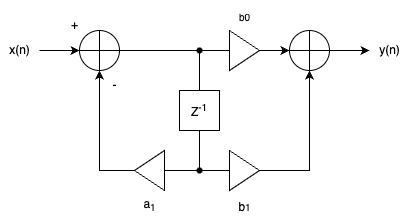

The diagram above was exported from draw.io. Its source (the exported page's mxGraphModel, read from the mxfile embedded in the PNG):
<mxGraphModel dx="781" dy="797" grid="1" gridSize="10" guides="1" tooltips="1" connect="1" arrows="1" fold="1" page="1" pageScale="1" pageWidth="827" pageHeight="1169" math="0" shadow="0">
  <root>
    <mxCell id="0" />
    <mxCell id="1" parent="0" />
    <mxCell id="nM12FVSYjnpfMN4F3j4S-1" value="x(n)" style="text;html=1;align=center;verticalAlign=middle;resizable=0;points=[];autosize=1;strokeColor=none;fillColor=none;" vertex="1" parent="1">
      <mxGeometry x="120" y="185" width="40" height="30" as="geometry" />
    </mxCell>
    <mxCell id="nM12FVSYjnpfMN4F3j4S-2" value="" style="endArrow=classic;html=1;rounded=0;" edge="1" parent="1">
      <mxGeometry width="50" height="50" relative="1" as="geometry">
        <mxPoint x="160" y="200" as="sourcePoint" />
        <mxPoint x="200" y="200" as="targetPoint" />
      </mxGeometry>
    </mxCell>
    <mxCell id="nM12FVSYjnpfMN4F3j4S-3" value="" style="verticalLabelPosition=bottom;verticalAlign=top;html=1;shape=mxgraph.flowchart.or;rotation=-135;" vertex="1" parent="1">
      <mxGeometry x="200" y="180" width="40" height="40" as="geometry" />
    </mxCell>
    <mxCell id="nM12FVSYjnpfMN4F3j4S-5" value="" style="endArrow=classic;html=1;rounded=0;entryX=0.145;entryY=0.145;entryDx=0;entryDy=0;entryPerimeter=0;" edge="1" parent="1" target="nM12FVSYjnpfMN4F3j4S-3">
      <mxGeometry width="50" height="50" relative="1" as="geometry">
        <mxPoint x="280" y="320" as="sourcePoint" />
        <mxPoint x="440" y="240" as="targetPoint" />
        <Array as="points">
          <mxPoint x="220" y="320" />
        </Array>
      </mxGeometry>
    </mxCell>
    <mxCell id="nM12FVSYjnpfMN4F3j4S-6" value="" style="triangle;whiteSpace=wrap;html=1;rotation=-180;" vertex="1" parent="1">
      <mxGeometry x="255" y="300" width="30" height="40" as="geometry" />
    </mxCell>
    <mxCell id="nM12FVSYjnpfMN4F3j4S-7" value="a&lt;sub&gt;1&lt;/sub&gt;" style="text;html=1;align=center;verticalAlign=middle;resizable=0;points=[];autosize=1;strokeColor=none;fillColor=none;" vertex="1" parent="1">
      <mxGeometry x="250" y="340" width="40" height="30" as="geometry" />
    </mxCell>
    <mxCell id="nM12FVSYjnpfMN4F3j4S-8" value="Z&lt;sup&gt;-1&lt;/sup&gt;" style="whiteSpace=wrap;html=1;aspect=fixed;" vertex="1" parent="1">
      <mxGeometry x="300" y="240" width="40" height="40" as="geometry" />
    </mxCell>
    <mxCell id="nM12FVSYjnpfMN4F3j4S-9" value="" style="triangle;whiteSpace=wrap;html=1;rotation=0;" vertex="1" parent="1">
      <mxGeometry x="350" y="180" width="30" height="40" as="geometry" />
    </mxCell>
    <mxCell id="nM12FVSYjnpfMN4F3j4S-10" value="" style="verticalLabelPosition=bottom;verticalAlign=top;html=1;shape=mxgraph.flowchart.or;rotation=-135;" vertex="1" parent="1">
      <mxGeometry x="410" y="180" width="40" height="40" as="geometry" />
    </mxCell>
    <mxCell id="nM12FVSYjnpfMN4F3j4S-11" value="" style="endArrow=classic;html=1;rounded=0;exitX=1;exitY=0.5;exitDx=0;exitDy=0;entryX=0.855;entryY=0.145;entryDx=0;entryDy=0;entryPerimeter=0;" edge="1" parent="1" source="nM12FVSYjnpfMN4F3j4S-9" target="nM12FVSYjnpfMN4F3j4S-10">
      <mxGeometry width="50" height="50" relative="1" as="geometry">
        <mxPoint x="290" y="290" as="sourcePoint" />
        <mxPoint x="340" y="240" as="targetPoint" />
      </mxGeometry>
    </mxCell>
    <mxCell id="nM12FVSYjnpfMN4F3j4S-12" value="" style="endArrow=classic;html=1;rounded=0;exitX=0.145;exitY=0.855;exitDx=0;exitDy=0;exitPerimeter=0;" edge="1" parent="1" source="nM12FVSYjnpfMN4F3j4S-10">
      <mxGeometry width="50" height="50" relative="1" as="geometry">
        <mxPoint x="280" y="290" as="sourcePoint" />
        <mxPoint x="490" y="200" as="targetPoint" />
      </mxGeometry>
    </mxCell>
    <mxCell id="nM12FVSYjnpfMN4F3j4S-13" value="y(n)" style="text;html=1;align=center;verticalAlign=middle;resizable=0;points=[];autosize=1;strokeColor=none;fillColor=none;" vertex="1" parent="1">
      <mxGeometry x="490" y="185" width="40" height="30" as="geometry" />
    </mxCell>
    <mxCell id="nM12FVSYjnpfMN4F3j4S-14" value="" style="endArrow=none;html=1;rounded=0;exitDx=0;exitDy=0;exitPerimeter=0;entryX=0;entryY=0.5;entryDx=0;entryDy=0;" edge="1" parent="1" source="nM12FVSYjnpfMN4F3j4S-20" target="nM12FVSYjnpfMN4F3j4S-9">
      <mxGeometry width="50" height="50" relative="1" as="geometry">
        <mxPoint x="340" y="290" as="sourcePoint" />
        <mxPoint x="390" y="240" as="targetPoint" />
      </mxGeometry>
    </mxCell>
    <mxCell id="nM12FVSYjnpfMN4F3j4S-15" value="" style="triangle;whiteSpace=wrap;html=1;rotation=0;" vertex="1" parent="1">
      <mxGeometry x="350" y="300" width="30" height="40" as="geometry" />
    </mxCell>
    <mxCell id="nM12FVSYjnpfMN4F3j4S-16" value="" style="endArrow=none;html=1;rounded=0;exitDx=0;exitDy=0;entryX=0;entryY=0.5;entryDx=0;entryDy=0;" edge="1" parent="1" source="nM12FVSYjnpfMN4F3j4S-17" target="nM12FVSYjnpfMN4F3j4S-15">
      <mxGeometry width="50" height="50" relative="1" as="geometry">
        <mxPoint x="270" y="280" as="sourcePoint" />
        <mxPoint x="320" y="230" as="targetPoint" />
      </mxGeometry>
    </mxCell>
    <mxCell id="nM12FVSYjnpfMN4F3j4S-19" value="" style="endArrow=none;html=1;rounded=0;exitX=0;exitY=0.5;exitDx=0;exitDy=0;entryDx=0;entryDy=0;" edge="1" parent="1" source="nM12FVSYjnpfMN4F3j4S-6" target="nM12FVSYjnpfMN4F3j4S-17">
      <mxGeometry width="50" height="50" relative="1" as="geometry">
        <mxPoint x="285" y="320" as="sourcePoint" />
        <mxPoint x="425" y="320" as="targetPoint" />
      </mxGeometry>
    </mxCell>
    <mxCell id="nM12FVSYjnpfMN4F3j4S-17" value="" style="shape=waypoint;sketch=0;size=6;pointerEvents=1;points=[];fillColor=default;resizable=0;rotatable=0;perimeter=centerPerimeter;snapToPoint=1;" vertex="1" parent="1">
      <mxGeometry x="310" y="310" width="20" height="20" as="geometry" />
    </mxCell>
    <mxCell id="nM12FVSYjnpfMN4F3j4S-21" value="" style="endArrow=none;html=1;rounded=0;exitX=0.145;exitY=0.855;exitDx=0;exitDy=0;exitPerimeter=0;entryDx=0;entryDy=0;" edge="1" parent="1" source="nM12FVSYjnpfMN4F3j4S-3" target="nM12FVSYjnpfMN4F3j4S-20">
      <mxGeometry width="50" height="50" relative="1" as="geometry">
        <mxPoint x="240" y="200" as="sourcePoint" />
        <mxPoint x="450" y="200" as="targetPoint" />
      </mxGeometry>
    </mxCell>
    <mxCell id="nM12FVSYjnpfMN4F3j4S-20" value="" style="shape=waypoint;sketch=0;size=6;pointerEvents=1;points=[];fillColor=default;resizable=0;rotatable=0;perimeter=centerPerimeter;snapToPoint=1;" vertex="1" parent="1">
      <mxGeometry x="310" y="190" width="20" height="20" as="geometry" />
    </mxCell>
    <mxCell id="nM12FVSYjnpfMN4F3j4S-22" value="" style="endArrow=none;html=1;rounded=0;exitX=0.5;exitY=1;exitDx=0;exitDy=0;" edge="1" parent="1" source="nM12FVSYjnpfMN4F3j4S-8" target="nM12FVSYjnpfMN4F3j4S-17">
      <mxGeometry width="50" height="50" relative="1" as="geometry">
        <mxPoint x="270" y="280" as="sourcePoint" />
        <mxPoint x="320" y="230" as="targetPoint" />
      </mxGeometry>
    </mxCell>
    <mxCell id="nM12FVSYjnpfMN4F3j4S-23" value="" style="endArrow=none;html=1;rounded=0;exitX=0.5;exitY=0;exitDx=0;exitDy=0;" edge="1" parent="1" source="nM12FVSYjnpfMN4F3j4S-8" target="nM12FVSYjnpfMN4F3j4S-20">
      <mxGeometry width="50" height="50" relative="1" as="geometry">
        <mxPoint x="270" y="280" as="sourcePoint" />
        <mxPoint x="320" y="230" as="targetPoint" />
      </mxGeometry>
    </mxCell>
    <mxCell id="nM12FVSYjnpfMN4F3j4S-24" value="" style="endArrow=classic;html=1;rounded=0;exitX=1;exitY=0.5;exitDx=0;exitDy=0;entryX=0.145;entryY=0.145;entryDx=0;entryDy=0;entryPerimeter=0;" edge="1" parent="1" source="nM12FVSYjnpfMN4F3j4S-15" target="nM12FVSYjnpfMN4F3j4S-10">
      <mxGeometry width="50" height="50" relative="1" as="geometry">
        <mxPoint x="440" y="280" as="sourcePoint" />
        <mxPoint x="490" y="230" as="targetPoint" />
        <Array as="points">
          <mxPoint x="430" y="320" />
        </Array>
      </mxGeometry>
    </mxCell>
    <mxCell id="nM12FVSYjnpfMN4F3j4S-25" value="&lt;sub&gt;&lt;span style=&quot;font-size: 12px;&quot;&gt;b&lt;/span&gt;1&lt;/sub&gt;" style="text;html=1;align=center;verticalAlign=middle;resizable=0;points=[];autosize=1;strokeColor=none;fillColor=none;" vertex="1" parent="1">
      <mxGeometry x="345" y="340" width="40" height="30" as="geometry" />
    </mxCell>
    <mxCell id="nM12FVSYjnpfMN4F3j4S-26" value="&lt;span style=&quot;font-size: 12px;&quot;&gt;&lt;sub&gt;b0&lt;/sub&gt;&lt;/span&gt;" style="text;html=1;align=center;verticalAlign=middle;resizable=0;points=[];autosize=1;strokeColor=none;fillColor=none;" vertex="1" parent="1">
      <mxGeometry x="350" y="150" width="30" height="30" as="geometry" />
    </mxCell>
    <mxCell id="nM12FVSYjnpfMN4F3j4S-27" value="+" style="text;html=1;align=center;verticalAlign=middle;resizable=0;points=[];autosize=1;strokeColor=none;fillColor=none;" vertex="1" parent="1">
      <mxGeometry x="180" y="160" width="30" height="30" as="geometry" />
    </mxCell>
    <mxCell id="nM12FVSYjnpfMN4F3j4S-28" value="-" style="text;html=1;align=center;verticalAlign=middle;resizable=0;points=[];autosize=1;strokeColor=none;fillColor=none;" vertex="1" parent="1">
      <mxGeometry x="220" y="220" width="30" height="30" as="geometry" />
    </mxCell>
  </root>
</mxGraphModel>